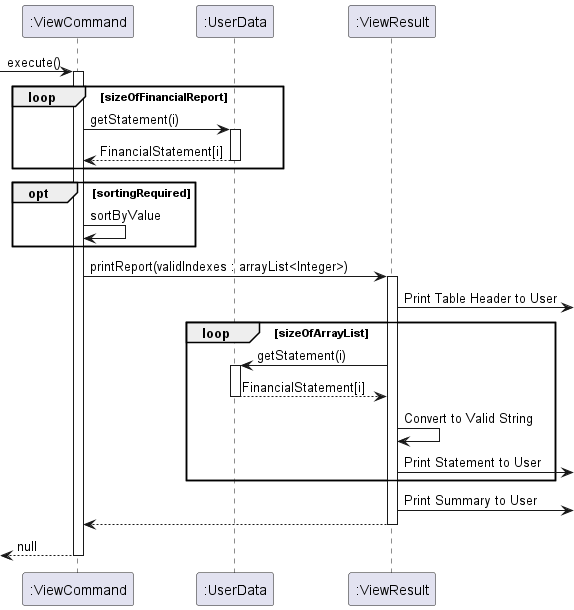

The diagram above was rendered by PlantUML. Its source (embedded in the PNG):
@startuml
participant ":ViewCommand" as ViewCommand
participant ":UserData" as UserData
participant ":ViewResult" as ViewResult

[-> ViewCommand : execute()
activate ViewCommand

loop sizeOfFinancialReport
    ViewCommand -> UserData : getStatement(i)
    activate UserData
    UserData --> ViewCommand: FinancialStatement[i]
    deactivate UserData
    end
        opt sortingRequired
        ViewCommand -> ViewCommand : sortByValue
    end

    ViewCommand -> ViewResult : printReport(validIndexes : arrayList<Integer>)
    activate ViewResult

ViewResult ->] : Print Table Header to User
loop sizeOfArrayList
    ViewResult -> UserData : getStatement(i)
    activate UserData
    UserData --> ViewResult: FinancialStatement[i]
    deactivate UserData
    ViewResult -> ViewResult : Convert to Valid String
    ViewResult ->] : Print Statement to User
    end
    ViewResult ->] : Print Summary to User
    ViewResult --> ViewCommand
    deactivate ViewResult

ViewCommand -->[ : null
deactivate ViewCommand






@enduml